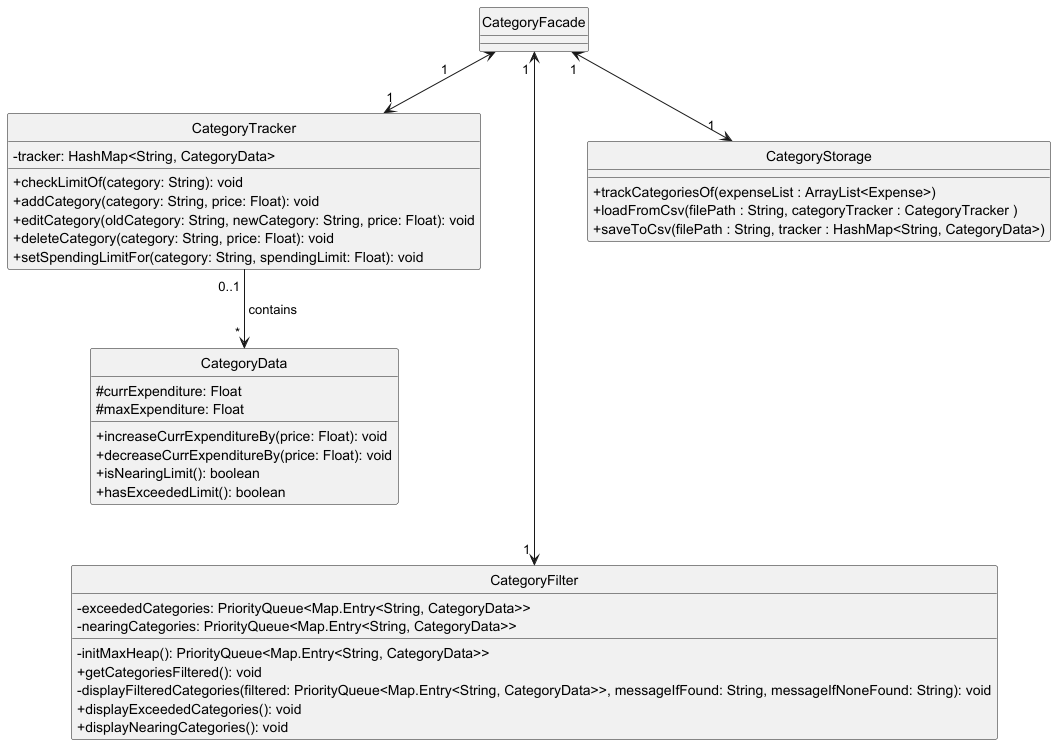

The diagram above was rendered by PlantUML. Its source (embedded in the PNG):
@startuml
skinparam classAttributeIconSize 0
hide circle

' class "<<Facade>> \n CategoryFacade" {
class CategoryFacade {
'    # categoryTracker: CategoryTracker
'    # categoryFilter: CategoryFilter
'    # categoryStorage: CategoryStorage

'    + CategoryFacade()
'    + getCategoryTracker(): CategoryTracker
'    + addCategory(category: String, price: float) : void
'    + deleteCategory(category: String, price: Float) : void
'    + editCategory(oldCategory: String, newCategory: String, price: float) : void
'    + loadCategoryInfo(expenseList: ExpenseList) : void
'    + displayFilteredCategories() : void
'    + saveCategoryInfo() : void
'    + setCategorySpendingLimit(category: String, limit: float) : void
}

class CategoryTracker {
    - tracker: HashMap<String, CategoryData>
'    - categoryFacade: CategoryFacade

'    + CategoryTracker()
'    + getTracker(): HashMap<String, CategoryData>
'    + size(): int
'    + contains(category: String): boolean
'    + getCategoryDataOf(category: String): CategoryData
    + checkLimitOf(category: String): void
    + addCategory(category: String, price: Float): void
    + editCategory(oldCategory: String, newCategory: String, price: Float): void
    + deleteCategory(category: String, price: Float): void
    + setSpendingLimitFor(category: String, spendingLimit: Float): void
}

class CategoryData {
    # currExpenditure: Float
    # maxExpenditure: Float

'    + CategoryData(currExpenditure: Float): CategoryData
'    + CategoryData(currExpenditure: Float, maxExpenditure: Float): CategoryData
'    + getCurrExpenditure(): Float
'    + getMaxExpenditure(): Float
'    + setCurrExpenditure(currExpenditure: Float): void
'    + setMaxExpenditure(maxExpenditure: Float): void
    + increaseCurrExpenditureBy(price: Float): void
    + decreaseCurrExpenditureBy(price: Float): void
    + isNearingLimit(): boolean
    + hasExceededLimit(): boolean
}

class CategoryFilter {
'    - categoryFacade : CategoryFacade
    - exceededCategories: PriorityQueue<Map.Entry<String, CategoryData>>
    - nearingCategories: PriorityQueue<Map.Entry<String, CategoryData>>

'    + setCategoryFacade(categoryFacade: CategoryFacade): void
    - initMaxHeap(): PriorityQueue<Map.Entry<String, CategoryData>>
    + getCategoriesFiltered(): void
    - displayFilteredCategories(filtered: PriorityQueue<Map.Entry<String, CategoryData>>, messageIfFound: String, messageIfNoneFound: String): void
    + displayExceededCategories(): void
    + displayNearingCategories(): void
}

class CategoryStorage {
'    - categoryFacade: CategoryFacade

'    + setCategoryFacade(categoryFacade: CategoryFacade): void
    + trackCategoriesOf(expenseList : ArrayList<Expense>)
    + loadFromCsv(filePath : String, categoryTracker : CategoryTracker )
    + saveToCsv(filePath : String, tracker : HashMap<String, CategoryData>)
}

CategoryFacade " 1         " <-d-> " 1 " CategoryTracker
CategoryFacade " 1 " <---d-> " 1 " CategoryFilter
CategoryTracker " 0..1 " -d-> " * " CategoryData : " contains "
CategoryFacade " 1 " <-d-> " 1 " CategoryStorage

@enduml